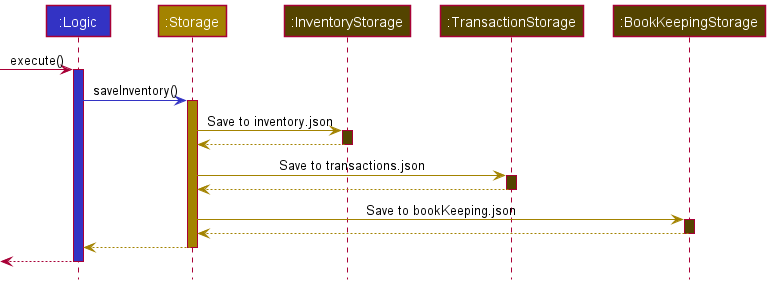

The diagram above was rendered by PlantUML. Its source (embedded in the PNG):
@startuml
!include style.puml


Participant ":Logic" as logic LOGIC_COLOR
Participant ":Storage" as storage STORAGE_COLOR
Participant ":InventoryStorage" as inventoryStorage STORAGE_COLOR_T2
Participant ":TransactionStorage" as transactionStorage STORAGE_COLOR_T2
Participant ":BookKeepingStorage" as bookKeepingStorage STORAGE_COLOR_T2

-> logic :execute()
activate logic LOGIC_COLOR

logic -[LOGIC_COLOR]> storage : saveInventory()
activate storage STORAGE_COLOR

storage -[STORAGE_COLOR]> inventoryStorage : Save to inventory.json
activate inventoryStorage STORAGE_COLOR_T2
inventoryStorage --[STORAGE_COLOR]> storage
deactivate inventoryStorage

storage -[STORAGE_COLOR]> transactionStorage : Save to transactions.json
activate transactionStorage STORAGE_COLOR_T2
transactionStorage --[STORAGE_COLOR]> storage
deactivate transactionStorage

storage -[STORAGE_COLOR]> bookKeepingStorage : Save to bookKeeping.json
activate bookKeepingStorage STORAGE_COLOR_T2
bookKeepingStorage --[STORAGE_COLOR]> storage
deactivate bookKeepingStorage

storage --[STORAGE_COLOR]> logic
deactivate storage

<-- logic
deactivate logic
@enduml